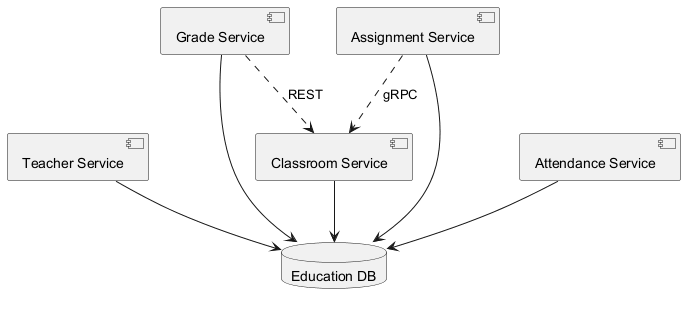

The diagram above was rendered by PlantUML. Its source (embedded in the PNG):
@startuml
skinparam backgroundColor #FFFFFF
skinparam classBackgroundColor #F3E5F5
skinparam classBorderColor #6A1B9A
component "Teacher Service" as C_TeacherService
component "Classroom Service" as C_ClassroomService
component "Attendance Service" as C_AttendanceService
component "Grade Service" as C_GradeService
component "Assignment Service" as C_AssignmentService
database "Education DB" as DB_education
C_TeacherService --> DB_education
C_ClassroomService --> DB_education
C_AttendanceService --> DB_education
C_GradeService --> DB_education
C_AssignmentService --> DB_education
C_GradeService ..> C_ClassroomService : REST
C_AssignmentService ..> C_ClassroomService : gRPC
@enduml